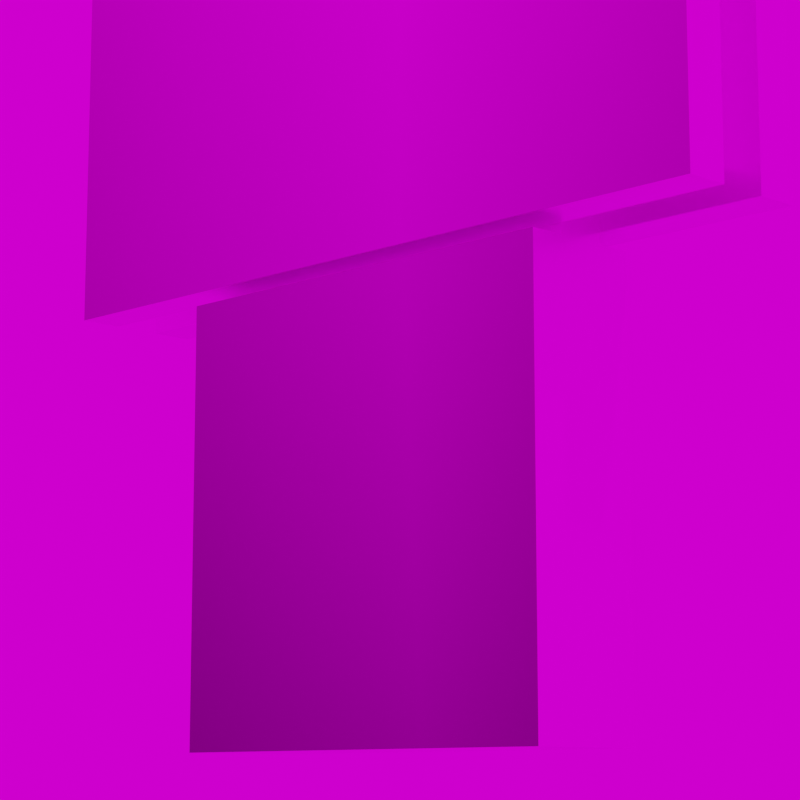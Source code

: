 # Source: Werbetafel_eckig.blend  (saved by Blender 3.3.6; exported with 4.5.12 LTS)
import bpy
from mathutils import Matrix  # noqa: F401  (used for matrix-valued properties, if any)

bpy.ops.wm.read_factory_settings(use_empty=True)
scene = bpy.context.scene
scene.name = 'Scene'

# ---- images (referenced by path relative to the original .blend; pixels are not part of the script)
import os
ASSET_DIR = os.environ.get("B2B_ASSET_DIR", "")  # directory of the original .blend (textures are referenced by path, not embedded)
HERE = os.path.dirname(os.path.abspath(__file__))  # packed textures are extracted next to this script under _unpacked/

def load_image(name, relpath, width, height, colorspace="sRGB"):
    """Load a texture the original file referenced (path relative to the .blend, or extracted next to this script)."""
    p = next((c for c in (os.path.join(HERE, relpath), os.path.join(ASSET_DIR, relpath)) if relpath and os.path.exists(c)), "")
    if p:
        img = bpy.data.images.load(p, check_existing=True)
        img.name = name
    else:  # same state as the original file: an image datablock whose file is absent (Cycles renders it pink)
        img = bpy.data.images.new(name, width, height)
        img.source = "FILE"
        img.filepath = "//" + (relpath or name)
    img.colorspace_settings.name = colorspace
    return img
img_dunkelgrau_jpg = load_image('dunkelgrau.jpg', 'dunkelgrau.jpg', 1024, 1024, 'sRGB')
img_werbetafel_eckig_back_jpg_001 = load_image('Werbetafel_eckig_back.JPG.001', 'Werbetafel_eckig_back.JPG', 1024, 1024, 'sRGB')
img_werbetafel_eckig_front_jpg_001 = load_image('Werbetafel_eckig_front.JPG.001', 'Werbetafel_eckig_front.JPG', 1024, 1024, 'sRGB')
img_werbetafel_eckig_back_jpg = load_image('Werbetafel_eckig_back.JPG', 'Werbetafel_eckig_back.JPG', 1024, 1024, 'sRGB')
img_kloofendal_48d_partly_cloudy_puresky_8k_hdr = load_image('kloofendal_48d_partly_cloudy_puresky_8k.hdr', 'kloofendal_48d_partly_cloudy_puresky_8k.hdr', 1024, 1024, 'Linear Rec.709')

# ---- materials (node trees are filled in below, after node groups)
mat_material_dunkel = bpy.data.materials.new('Material.dunkel')
mat_material_dunkel.diffuse_color = (0.03955, 0.04519, 0.05127, 1.0)
mat_materialtourist_information_1 = bpy.data.materials.new('MaterialTourist Information 1')
mat_material_tourist_information_2 = bpy.data.materials.new('Material.Tourist Information 2')
mat_material_jcdecaux = bpy.data.materials.new('Material JCDecaux')
mat_material_jcdecaux.preview_render_type = 'FLAT'

# ---- material node trees
mat_material_dunkel.use_nodes = True; mat_material_dunkel.node_tree.nodes.clear()
_N = mat_material_dunkel.node_tree.nodes; _L = mat_material_dunkel.node_tree.links
n0 = _N.new('ShaderNodeOutputMaterial'); n0.name = 'Material Output'; n0.location = (300, 300)
n1 = _N.new('ShaderNodeBsdfPrincipled'); n1.name = 'Principled BSDF'; n1.location = (10, 300)
n1.distribution = 'GGX'
n1.subsurface_method = 'RANDOM_WALK_SKIN'
n1.inputs[1].default_value = 0.95
n1.inputs[2].default_value = 0.3
n1.inputs[3].default_value = 1.45
n1.inputs[27].default_value = (0.0, 0.0, 0.0, 1.0)
n1.inputs[28].default_value = 1.0
n2 = _N.new('ShaderNodeTexImage'); n2.name = 'Image Texture'; n2.location = (-280, 280)
n2.image = img_dunkelgrau_jpg
_L.new(n1.outputs[0], n0.inputs[0])
_L.new(n2.outputs[0], n1.inputs[0])
n0.is_active_output = True
mat_materialtourist_information_1.use_nodes = True; mat_materialtourist_information_1.node_tree.nodes.clear()
_N = mat_materialtourist_information_1.node_tree.nodes; _L = mat_materialtourist_information_1.node_tree.links
n0 = _N.new('ShaderNodeBsdfPrincipled'); n0.name = 'Principled BSDF'; n0.location = (10, 300)
n0.distribution = 'GGX'
n0.subsurface_method = 'RANDOM_WALK_SKIN'
n0.inputs[1].default_value = 0.1
n0.inputs[2].default_value = 0.0
n0.inputs[3].default_value = 1.45
n0.inputs[13].default_value = 1.0
n0.inputs[27].default_value = (0.0, 0.0, 0.0, 1.0)
n0.inputs[28].default_value = 1.0
n1 = _N.new('ShaderNodeOutputMaterial'); n1.name = 'Material Output'; n1.location = (300, 300)
n2 = _N.new('ShaderNodeTexImage'); n2.name = 'Bildtexturen'; n2.location = (-280, 280)
n2.image = img_werbetafel_eckig_back_jpg_001
n2.extension = 'CLIP'
_L.new(n0.outputs[0], n1.inputs[0])
_L.new(n2.outputs[0], n0.inputs[0])
n1.is_active_output = True
mat_material_tourist_information_2.use_nodes = True; mat_material_tourist_information_2.node_tree.nodes.clear()
_N = mat_material_tourist_information_2.node_tree.nodes; _L = mat_material_tourist_information_2.node_tree.links
n0 = _N.new('ShaderNodeBsdfPrincipled'); n0.name = 'Principled BSDF'; n0.location = (10, 300)
n0.distribution = 'GGX'
n0.subsurface_method = 'RANDOM_WALK_SKIN'
n0.inputs[1].default_value = 0.1
n0.inputs[2].default_value = 0.0
n0.inputs[3].default_value = 1.45
n0.inputs[13].default_value = 1.0
n0.inputs[27].default_value = (0.0, 0.0, 0.0, 1.0)
n0.inputs[28].default_value = 1.0
n1 = _N.new('ShaderNodeOutputMaterial'); n1.name = 'Material Output'; n1.location = (300, 300)
n2 = _N.new('ShaderNodeTexImage'); n2.name = 'Image Texture'; n2.location = (-280, 280)
n2.image = img_werbetafel_eckig_front_jpg_001
n2.extension = 'CLIP'
_L.new(n0.outputs[0], n1.inputs[0])
_L.new(n2.outputs[0], n0.inputs[0])
n1.is_active_output = True
mat_material_jcdecaux.use_nodes = True; mat_material_jcdecaux.node_tree.nodes.clear()
_N = mat_material_jcdecaux.node_tree.nodes; _L = mat_material_jcdecaux.node_tree.links
n0 = _N.new('ShaderNodeBsdfPrincipled'); n0.name = 'Principled BSDF'; n0.location = (10, 300)
n0.distribution = 'GGX'
n0.subsurface_method = 'RANDOM_WALK_SKIN'
n0.inputs[1].default_value = 0.95
n0.inputs[2].default_value = 0.3
n0.inputs[3].default_value = 1.45
n0.inputs[27].default_value = (0.0, 0.0, 0.0, 1.0)
n0.inputs[28].default_value = 1.0
n1 = _N.new('ShaderNodeOutputMaterial'); n1.name = 'Material Output'; n1.location = (300, 300)
n2 = _N.new('ShaderNodeTexImage'); n2.name = 'Bildtexturen'; n2.location = (-280, 280)
n2.image = img_werbetafel_eckig_back_jpg
n2.extension = 'CLIP'
_L.new(n0.outputs[0], n1.inputs[0])
_L.new(n2.outputs[0], n0.inputs[0])
n1.is_active_output = True

# ---- world
world_world = bpy.data.worlds.new('World'); scene.world = world_world
world_world.use_nodes = True; world_world.node_tree.nodes.clear()
_N = world_world.node_tree.nodes; _L = world_world.node_tree.links
n0 = _N.new('ShaderNodeOutputWorld'); n0.name = 'World Output'; n0.location = (300, 300)
n1 = _N.new('ShaderNodeBackground'); n1.name = 'Background'; n1.location = (10, 300)
n2 = _N.new('ShaderNodeTexEnvironment'); n2.name = 'Environment Texture'; n2.location = (-280, 280)
n2.image = img_kloofendal_48d_partly_cloudy_puresky_8k_hdr
_L.new(n1.outputs[0], n0.inputs[0])
_L.new(n2.outputs[0], n1.inputs[0])
n0.is_active_output = True
world_world.color = (0.05088, 0.05088, 0.05088)
world_world.use_sun_shadow = False
world_world.sun_shadow_jitter_overblur = 0.0

# ---- cameras
cam_camera = bpy.data.cameras.new('Camera')
cam_camera.lens = 100.0

# ---- lights
light_light = bpy.data.lights.new('Light', 'POINT')
light_light.transmission_factor = 0.0
light_light.energy = 1000.0
light_light.shadow_soft_size = 0.1
light_light.shadow_maximum_resolution = 0.006
light_light.use_absolute_resolution = True

# ---- meshes
me_w_rfel_006 = bpy.data.meshes.new('Würfel.006')
me_w_rfel_006.from_pydata([(-0.3355, -0.09464, 0.1376), (-0.3355, -0.09464, 1.66), (-0.3355, -0.03424, 0.1376), (-0.3355, -0.03424, 1.66), (0.3355, -0.09464, 0.1376), (0.3355, -0.09464, 1.66), (0.3355, -0.03424, 0.1376), (0.3355, -0.03424, 1.66)], [], [(0, 1, 3, 2), (2, 3, 7, 6), (6, 7, 5, 4), (4, 5, 1, 0), (2, 6, 4, 0), (7, 3, 1, 5)])
me_w_rfel_006.polygons.foreach_set('material_index', [0, 0, 0, 1, 0, 0])
_uv = me_w_rfel_006.uv_layers.new(name='UV-Map')
_uv.uv.foreach_set('vector', [0.375, 0.0, 0.625, 0.0, 0.625, 0.25, 0.375, 0.25, 0.6598, 0.2577, 0.2143, 0.2556, 0.217, 0.6783, 0.6607, 0.6709, 0.375, 0.5, 0.625, 0.5, 0.625, 0.75, 0.375, 0.75, 0.7374, 0.7016, 0.2181, 0.7314, 0.2156, 0.2538, 0.7118, 0.2293, 0.125, 0.5, 0.375, 0.5, 0.375, 0.75, 0.125, 0.75, 0.625, 0.5, 0.875, 0.5, 0.875, 0.75, 0.625, 0.75])
me_w_rfel_006.materials.append(mat_material_dunkel)
me_w_rfel_006.materials.append(mat_materialtourist_information_1)
me_w_rfel_006.update()
me_w_rfel_001 = bpy.data.meshes.new('Würfel.001')
me_w_rfel_001.from_pydata([(-0.3355, -0.09464, 0.1376), (-0.3355, -0.09464, 1.66), (-0.3355, -0.03424, 0.1376), (-0.3355, -0.03424, 1.66), (0.3355, -0.09464, 0.1376), (0.3355, -0.09464, 1.66), (0.3355, -0.03424, 0.1376), (0.3355, -0.03424, 1.66)], [], [(0, 1, 3, 2), (2, 3, 7, 6), (6, 7, 5, 4), (4, 5, 1, 0), (2, 6, 4, 0), (7, 3, 1, 5)])
me_w_rfel_001.polygons.foreach_set('material_index', [0, 0, 0, 1, 0, 0])
_uv = me_w_rfel_001.uv_layers.new(name='UV-Map')
_uv.uv.foreach_set('vector', [0.375, 0.0, 0.625, 0.0, 0.625, 0.25, 0.375, 0.25, 0.7112, 0.2293, 0.216, 0.2541, 0.2186, 0.7314, 0.7374, 0.7015, 0.375, 0.5, 0.625, 0.5, 0.625, 0.75, 0.375, 0.75, 0.6611, 0.6722, 0.2167, 0.6785, 0.2142, 0.2561, 0.6602, 0.2579, 0.125, 0.5, 0.375, 0.5, 0.375, 0.75, 0.125, 0.75, 0.625, 0.5, 0.875, 0.5, 0.875, 0.75, 0.625, 0.75])
me_w_rfel_001.materials.append(mat_material_dunkel)
me_w_rfel_001.materials.append(mat_material_tourist_information_2)
me_w_rfel_001.update()
me_w_rfel_005 = bpy.data.meshes.new('Würfel.005')
me_w_rfel_005.from_pydata([(-0.3355, -0.09464, 0.1463), (-0.3355, -0.09464, 0.469), (-0.3355, -0.03424, 0.1463), (-0.3355, -0.03424, 0.469), (0.3355, -0.09464, 0.1463), (0.3355, -0.09464, 0.469), (0.3355, -0.03424, 0.1463), (0.3355, -0.03424, 0.469)], [], [(0, 1, 3, 2), (2, 3, 7, 6), (6, 7, 5, 4), (4, 5, 1, 0), (2, 6, 4, 0), (7, 3, 1, 5)])
me_w_rfel_005.polygons.foreach_set('material_index', [0, 0, 0, 1, 0, 0])
_uv = me_w_rfel_005.uv_layers.new(name='UV-Map')
_uv.uv.foreach_set('vector', [0.375, 0.0, 0.625, 0.0, 0.625, 0.25, 0.375, 0.25, 0.2022, 0.2558, 0.1148, 0.2606, 0.1122, 0.7383, 0.2046, 0.7315, 0.375, 0.5, 0.625, 0.5, 0.625, 0.75, 0.375, 0.75, 0.2044, 0.7318, 0.1121, 0.7384, 0.1148, 0.2607, 0.2027, 0.2544, 0.125, 0.5, 0.375, 0.5, 0.375, 0.75, 0.125, 0.75, 0.625, 0.5, 0.875, 0.5, 0.875, 0.75, 0.625, 0.75])
me_w_rfel_005.materials.append(mat_material_dunkel)
me_w_rfel_005.materials.append(mat_materialtourist_information_1)
me_w_rfel_005.update()
me_w_rfel_003 = bpy.data.meshes.new('Würfel.003')
me_w_rfel_003.from_pydata([(-0.3355, -0.09464, 0.1463), (-0.3355, -0.09464, 0.469), (-0.3355, -0.03424, 0.1463), (-0.3355, -0.03424, 0.469), (0.3355, -0.09464, 0.1463), (0.3355, -0.09464, 0.469), (0.3355, -0.03424, 0.1463), (0.3355, -0.03424, 0.469)], [], [(0, 1, 3, 2), (2, 3, 7, 6), (6, 7, 5, 4), (4, 5, 1, 0), (2, 6, 4, 0), (7, 3, 1, 5)])
me_w_rfel_003.polygons.foreach_set('material_index', [0, 0, 0, 1, 0, 0])
_uv = me_w_rfel_003.uv_layers.new(name='UV-Map')
_uv.uv.foreach_set('vector', [0.375, 0.0, 0.625, 0.0, 0.625, 0.25, 0.375, 0.25, 0.2022, 0.2558, 0.1148, 0.2606, 0.1122, 0.7383, 0.2046, 0.7315, 0.375, 0.5, 0.625, 0.5, 0.625, 0.75, 0.375, 0.75, 0.2047, 0.6779, 0.1253, 0.6781, 0.1228, 0.2538, 0.2023, 0.2555, 0.125, 0.5, 0.375, 0.5, 0.375, 0.75, 0.125, 0.75, 0.625, 0.5, 0.875, 0.5, 0.875, 0.75, 0.625, 0.75])
me_w_rfel_003.materials.append(mat_material_dunkel)
me_w_rfel_003.materials.append(mat_material_tourist_information_2)
me_w_rfel_003.update()
me_w_rfel = bpy.data.meshes.new('Würfel')
me_w_rfel.from_pydata([(-0.3019, 0.08473, 0.0), (0.3019, -0.03424, 0.2645), (-0.3019, 0.08473, 0.6063), (0.4764, -0.03425, 0.668), (-0.3019, -0.08473, 0.0), (0.4764, -0.03425, 2.468), (-0.3019, -0.08473, 0.6063), (0.3019, 0.03424, 0.2645), (0.3019, 0.08473, 0.0), (0.4764, 0.03425, 0.668), (0.3019, 0.08473, 0.6063), (0.4764, 0.03425, 2.468), (-0.3019, -0.03424, 0.2645), (0.3019, -0.08473, 0.0), (0.3019, -0.08473, 0.6063), (-0.4764, -0.03425, 0.668), (-0.4764, -0.03425, 2.468), (-0.3019, 0.03424, 0.2645), (-0.4764, 0.03425, 0.668), (-0.4764, 0.03425, 2.468), (0.3019, -0.03424, 0.668), (0.3019, 0.03424, 0.668), (-0.3019, 0.03424, 0.668), (-0.3019, -0.03424, 0.668), (0.3019, -0.03424, 0.2645), (0.3019, 0.03424, 0.6063), (0.3019, -0.03424, 0.6063), (0.3019, 0.03424, 0.2645), (-0.3019, -0.03424, 0.6063), (-0.3019, 0.03424, 0.6063), (-0.3019, -0.03424, 0.4257), (-0.3019, -0.01722, 0.3648)], [], [(2, 0, 4, 6, 28, 30, 12, 17, 29), (4, 13, 14, 6), (14, 13, 8, 10, 25, 27, 24, 26), (8, 0, 2, 10), (4, 0, 8, 13), (28, 6, 14, 26), (25, 10, 2, 29), (1, 7, 21, 20), (22, 21, 7, 27, 25, 29), (23, 22, 29, 28), (28, 29, 17, 12, 31, 30), (30, 31, 12), (1, 20, 23, 28, 26, 24), (27, 7, 1, 24), (3, 9, 11, 5), (11, 9, 18, 19), (18, 15, 16, 19), (5, 16, 15, 3), (9, 3, 20, 21), (3, 15, 18, 9, 21, 22, 23, 20), (19, 16, 5, 11)])
me_w_rfel.polygons.foreach_set('material_index', [0, 1, 0, 1, 0, 0, 0, 0, 0, 0, 0, 0, 0, 0, 0, 0, 0, 0, 0, 0, 0])
_uv = me_w_rfel.uv_layers.new(name='UV-Map')
_uv.uv.foreach_set('vector', [0.625, 0.0, 0.375, 0.0, 0.375, 0.25, 0.625, 0.25, 0.625, 0.1755, 0.5505, 0.1755, 0.4841, 0.1755, 0.4841, 0.07448, 0.625, 0.07448, 0.9335, 0.3154, 0.9538, 0.581, 0.744, 0.5925, 0.7287, 0.3264, 0.625, 0.5, 0.375, 0.5, 0.375, 0.75, 0.625, 0.75, 0.625, 0.6755, 0.4841, 0.6755, 0.4841, 0.5745, 0.625, 0.5745, 0.9335, 0.3148, 0.9531, 0.5799, 0.7438, 0.5928, 0.729, 0.3264, 0.125, 0.5, 0.125, 0.75, 0.375, 0.75, 0.375, 0.5, 0.875, 0.5745, 0.875, 0.5, 0.625, 0.5, 0.625, 0.5745, 0.625, 0.6755, 0.625, 0.75, 0.875, 0.75, 0.875, 0.6755, 0.375, 0.0, 0.375, 0.25, 0.5366, 0.25, 0.5366, 0.0, 0.5366, 0.5, 0.5366, 0.25, 0.375, 0.25, 0.375, 0.25, 0.5119, 0.25, 0.5119, 0.5, 0.5366, 0.75, 0.5366, 0.5, 0.5119, 0.5, 0.5119, 0.75, 0.5119, 0.75, 0.5119, 0.5, 0.375, 0.5, 0.375, 0.75, 0.4152, 0.6879, 0.4396, 0.75, 0.4396, 0.75, 0.4152, 0.6879, 0.375, 0.75, 0.375, 1.0, 0.5366, 1.0, 0.5366, 0.75, 0.5119, 0.75, 0.5119, 1.0, 0.375, 1.0, 0.125, 0.5, 0.125, 0.5, 0.125, 0.75, 0.125, 0.75, 0.375, 0.0, 0.375, 0.25, 0.625, 0.25, 0.625, 0.0, 0.625, 0.25, 0.375, 0.25, 0.375, 0.5, 0.625, 0.5, 0.375, 0.5, 0.375, 0.75, 0.625, 0.75, 0.625, 0.5, 0.625, 1.0, 0.625, 0.75, 0.375, 0.75, 0.375, 1.0, 0.125, 0.5, 0.125, 0.75, 0.1708, 0.75, 0.1708, 0.5, 0.125, 0.75, 0.375, 0.75, 0.375, 0.5, 0.125, 0.5, 0.1708, 0.5, 0.3292, 0.5, 0.3292, 0.75, 0.1708, 0.75, 0.625, 0.5, 0.625, 0.75, 0.875, 0.75, 0.875, 0.5])
me_w_rfel.materials.append(mat_material_dunkel)
me_w_rfel.materials.append(mat_material_jcdecaux)
me_w_rfel.update()

# ---- objects
ob_camera = bpy.data.objects.new('Camera', cam_camera)
ob_light = bpy.data.objects.new('Light', light_light)
ob_w_rfel_werbefenster_2 = bpy.data.objects.new('Würfel.Werbefenster 2', me_w_rfel_006)
ob_w_rfel_werbefenster_1 = bpy.data.objects.new('Würfel.Werbefenster 1', me_w_rfel_001)
ob_w_rfel_tourist_information_2 = bpy.data.objects.new('Würfel.Tourist Information 2', me_w_rfel_005)
ob_w_rfel_tourist_information_1 = bpy.data.objects.new('Würfel.Tourist Information 1', me_w_rfel_003)
ob_w_rfel_fuss_1 = bpy.data.objects.new('Würfel Fuss 1', me_w_rfel)

# ---- transforms, parenting, visibility, modifiers, constraints
ob_camera.location = (2.0, -2.0, -0.05)
ob_camera.rotation_euler = (1.745, 0.0, 0.7854)
ob_light.location = (4.076, 1.005, 5.904)
ob_light.rotation_euler = (0.6503, 0.05522, 1.866)
ob_light.lock_rotations_4d = False
ob_light.empty_display_type = 'ARROWS'
ob_light.color = (0.0, 0.0, 0.0, 0.0)
ob_light.lineart.crease_threshold = 0.0
ob_w_rfel_werbefenster_2.location = (0.0, 0.0, 0.4834)
ob_w_rfel_werbefenster_2.rotation_euler = (0.0, -0.0, 3.142)
ob_w_rfel_werbefenster_2.scale = (1.639, 1.022, 1.0)
ob_w_rfel_werbefenster_1.location = (0.0, 0.0, 0.4834)
ob_w_rfel_werbefenster_1.scale = (1.639, 1.022, 1.0)
ob_w_rfel_tourist_information_2.location = (0.0, 0.0, 2.052)
ob_w_rfel_tourist_information_2.rotation_euler = (0.0, -0.0, 3.142)
ob_w_rfel_tourist_information_2.scale = (1.639, 1.022, 1.0)
ob_w_rfel_tourist_information_1.location = (0.0, 0.0, 2.052)
ob_w_rfel_tourist_information_1.scale = (1.639, 1.022, 1.0)
ob_w_rfel_fuss_1.location = (0.0, 0.0, 0.0)
ob_w_rfel_fuss_1.rotation_euler = (0.0, -0.0, 3.142)
ob_w_rfel_fuss_1.scale = (1.022, 1.022, 1.0)

# ---- collection membership
scene.collection.objects.link(ob_camera)
scene.collection.objects.link(ob_light)
scene.collection.objects.link(ob_w_rfel_werbefenster_2)
scene.collection.objects.link(ob_w_rfel_werbefenster_1)
scene.collection.objects.link(ob_w_rfel_tourist_information_2)
scene.collection.objects.link(ob_w_rfel_tourist_information_1)
scene.collection.objects.link(ob_w_rfel_fuss_1)

# ---- scene / render settings (as saved in the file)
scene.camera = ob_camera
scene.frame_start = 1; scene.frame_end = 250; scene.frame_set(1)
scene.render.engine = 'CYCLES'
scene.render.resolution_x = 500
scene.render.resolution_y = 500
scene.cycles.sampling_pattern = 'TABULATED_SOBOL'
scene.cycles.use_light_tree = False
scene.view_settings.view_transform = 'Filmic'
bpy.context.view_layer.update()
